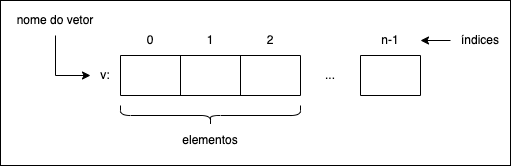

The diagram above was exported from draw.io. Its source (the exported page's mxGraphModel, read from the mxfile embedded in the PNG):
<mxGraphModel dx="648" dy="833" grid="1" gridSize="10" guides="1" tooltips="1" connect="1" arrows="1" fold="1" page="1" pageScale="1" pageWidth="850" pageHeight="1100" math="0" shadow="0">
  <root>
    <mxCell id="0" />
    <mxCell id="1" parent="0" />
    <mxCell id="uDu-PL1CtOsE4mWb9wxm-22" value="" style="rounded=0;whiteSpace=wrap;html=1;" vertex="1" parent="1">
      <mxGeometry x="190" y="435" width="510" height="165" as="geometry" />
    </mxCell>
    <mxCell id="uDu-PL1CtOsE4mWb9wxm-1" value="" style="shape=table;startSize=0;container=1;collapsible=0;childLayout=tableLayout;" vertex="1" parent="1">
      <mxGeometry x="310" y="490" width="180" height="40" as="geometry" />
    </mxCell>
    <mxCell id="uDu-PL1CtOsE4mWb9wxm-2" value="" style="shape=tableRow;horizontal=0;startSize=0;swimlaneHead=0;swimlaneBody=0;strokeColor=inherit;top=0;left=0;bottom=0;right=0;collapsible=0;dropTarget=0;fillColor=none;points=[[0,0.5],[1,0.5]];portConstraint=eastwest;" vertex="1" parent="uDu-PL1CtOsE4mWb9wxm-1">
      <mxGeometry width="180" height="40" as="geometry" />
    </mxCell>
    <mxCell id="uDu-PL1CtOsE4mWb9wxm-3" value="" style="shape=partialRectangle;html=1;whiteSpace=wrap;connectable=0;strokeColor=inherit;overflow=hidden;fillColor=none;top=0;left=0;bottom=0;right=0;pointerEvents=1;" vertex="1" parent="uDu-PL1CtOsE4mWb9wxm-2">
      <mxGeometry width="60" height="40" as="geometry">
        <mxRectangle width="60" height="40" as="alternateBounds" />
      </mxGeometry>
    </mxCell>
    <mxCell id="uDu-PL1CtOsE4mWb9wxm-4" value="" style="shape=partialRectangle;html=1;whiteSpace=wrap;connectable=0;strokeColor=inherit;overflow=hidden;fillColor=none;top=0;left=0;bottom=0;right=0;pointerEvents=1;" vertex="1" parent="uDu-PL1CtOsE4mWb9wxm-2">
      <mxGeometry x="60" width="60" height="40" as="geometry">
        <mxRectangle width="60" height="40" as="alternateBounds" />
      </mxGeometry>
    </mxCell>
    <mxCell id="uDu-PL1CtOsE4mWb9wxm-5" value="" style="shape=partialRectangle;html=1;whiteSpace=wrap;connectable=0;strokeColor=inherit;overflow=hidden;fillColor=none;top=0;left=0;bottom=0;right=0;pointerEvents=1;" vertex="1" parent="uDu-PL1CtOsE4mWb9wxm-2">
      <mxGeometry x="120" width="60" height="40" as="geometry">
        <mxRectangle width="60" height="40" as="alternateBounds" />
      </mxGeometry>
    </mxCell>
    <mxCell id="uDu-PL1CtOsE4mWb9wxm-6" value="" style="shape=table;startSize=0;container=1;collapsible=0;childLayout=tableLayout;" vertex="1" parent="1">
      <mxGeometry x="550" y="490" width="60" height="40" as="geometry" />
    </mxCell>
    <mxCell id="uDu-PL1CtOsE4mWb9wxm-7" value="" style="shape=tableRow;horizontal=0;startSize=0;swimlaneHead=0;swimlaneBody=0;strokeColor=inherit;top=0;left=0;bottom=0;right=0;collapsible=0;dropTarget=0;fillColor=none;points=[[0,0.5],[1,0.5]];portConstraint=eastwest;" vertex="1" parent="uDu-PL1CtOsE4mWb9wxm-6">
      <mxGeometry width="60" height="40" as="geometry" />
    </mxCell>
    <mxCell id="uDu-PL1CtOsE4mWb9wxm-8" value="" style="shape=partialRectangle;html=1;whiteSpace=wrap;connectable=0;strokeColor=inherit;overflow=hidden;fillColor=none;top=0;left=0;bottom=0;right=0;pointerEvents=1;" vertex="1" parent="uDu-PL1CtOsE4mWb9wxm-7">
      <mxGeometry width="60" height="40" as="geometry">
        <mxRectangle width="60" height="40" as="alternateBounds" />
      </mxGeometry>
    </mxCell>
    <mxCell id="uDu-PL1CtOsE4mWb9wxm-9" value="..." style="text;html=1;strokeColor=none;fillColor=none;align=center;verticalAlign=middle;whiteSpace=wrap;rounded=0;" vertex="1" parent="1">
      <mxGeometry x="490" y="495" width="60" height="30" as="geometry" />
    </mxCell>
    <mxCell id="uDu-PL1CtOsE4mWb9wxm-11" value="0" style="text;html=1;strokeColor=none;fillColor=none;align=center;verticalAlign=middle;whiteSpace=wrap;rounded=0;" vertex="1" parent="1">
      <mxGeometry x="310" y="460" width="60" height="30" as="geometry" />
    </mxCell>
    <mxCell id="uDu-PL1CtOsE4mWb9wxm-12" value="1" style="text;html=1;strokeColor=none;fillColor=none;align=center;verticalAlign=middle;whiteSpace=wrap;rounded=0;" vertex="1" parent="1">
      <mxGeometry x="370" y="460" width="60" height="30" as="geometry" />
    </mxCell>
    <mxCell id="uDu-PL1CtOsE4mWb9wxm-13" value="2" style="text;html=1;strokeColor=none;fillColor=none;align=center;verticalAlign=middle;whiteSpace=wrap;rounded=0;" vertex="1" parent="1">
      <mxGeometry x="430" y="460" width="60" height="30" as="geometry" />
    </mxCell>
    <mxCell id="uDu-PL1CtOsE4mWb9wxm-14" value="n-1" style="text;html=1;strokeColor=none;fillColor=none;align=center;verticalAlign=middle;whiteSpace=wrap;rounded=0;" vertex="1" parent="1">
      <mxGeometry x="550" y="460" width="60" height="30" as="geometry" />
    </mxCell>
    <mxCell id="uDu-PL1CtOsE4mWb9wxm-16" style="edgeStyle=orthogonalEdgeStyle;rounded=0;orthogonalLoop=1;jettySize=auto;html=1;" edge="1" parent="1" source="uDu-PL1CtOsE4mWb9wxm-15" target="uDu-PL1CtOsE4mWb9wxm-14">
      <mxGeometry relative="1" as="geometry" />
    </mxCell>
    <mxCell id="uDu-PL1CtOsE4mWb9wxm-15" value="índices" style="text;html=1;strokeColor=none;fillColor=none;align=center;verticalAlign=middle;whiteSpace=wrap;rounded=0;" vertex="1" parent="1">
      <mxGeometry x="640" y="460" width="60" height="30" as="geometry" />
    </mxCell>
    <mxCell id="uDu-PL1CtOsE4mWb9wxm-17" value="v:" style="text;html=1;strokeColor=none;fillColor=none;align=center;verticalAlign=middle;whiteSpace=wrap;rounded=0;" vertex="1" parent="1">
      <mxGeometry x="280" y="495" width="30" height="30" as="geometry" />
    </mxCell>
    <mxCell id="uDu-PL1CtOsE4mWb9wxm-19" style="edgeStyle=orthogonalEdgeStyle;rounded=0;orthogonalLoop=1;jettySize=auto;html=1;entryX=0;entryY=0.5;entryDx=0;entryDy=0;" edge="1" parent="1" source="uDu-PL1CtOsE4mWb9wxm-18" target="uDu-PL1CtOsE4mWb9wxm-17">
      <mxGeometry relative="1" as="geometry">
        <Array as="points">
          <mxPoint x="245" y="510" />
        </Array>
      </mxGeometry>
    </mxCell>
    <mxCell id="uDu-PL1CtOsE4mWb9wxm-18" value="nome do vetor" style="text;html=1;strokeColor=none;fillColor=none;align=center;verticalAlign=middle;whiteSpace=wrap;rounded=0;" vertex="1" parent="1">
      <mxGeometry x="200" y="440" width="90" height="30" as="geometry" />
    </mxCell>
    <mxCell id="uDu-PL1CtOsE4mWb9wxm-20" value="elementos" style="text;html=1;strokeColor=none;fillColor=none;align=center;verticalAlign=middle;whiteSpace=wrap;rounded=0;" vertex="1" parent="1">
      <mxGeometry x="370" y="560" width="60" height="30" as="geometry" />
    </mxCell>
    <mxCell id="uDu-PL1CtOsE4mWb9wxm-21" value="" style="shape=curlyBracket;whiteSpace=wrap;html=1;rounded=1;labelPosition=left;verticalLabelPosition=middle;align=right;verticalAlign=middle;rotation=-90;" vertex="1" parent="1">
      <mxGeometry x="390" y="460" width="20" height="180" as="geometry" />
    </mxCell>
  </root>
</mxGraphModel>